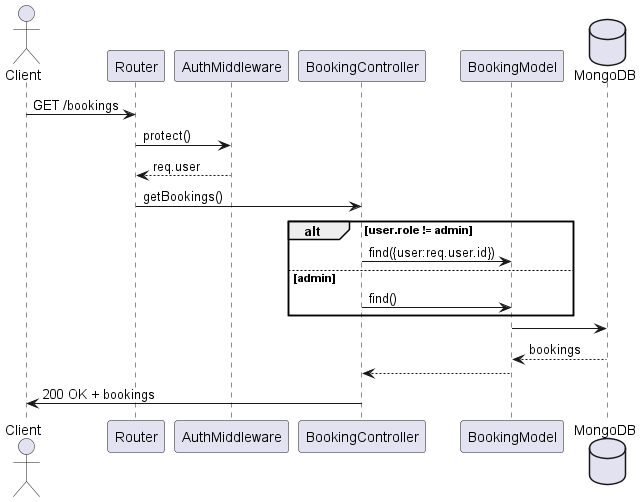

The diagram above was rendered by PlantUML. Its source (embedded in the PNG):
@startuml Manage Booking (GETALL)
actor Client
participant Router
participant AuthMiddleware
participant BookingController
participant BookingModel
database MongoDB

Client -> Router : GET /bookings
Router -> AuthMiddleware : protect()
AuthMiddleware --> Router : req.user

Router -> BookingController : getBookings()

alt user.role != admin
    BookingController -> BookingModel : find({user:req.user.id})
else admin
    BookingController -> BookingModel : find()
end

BookingModel -> MongoDB
MongoDB --> BookingModel : bookings
BookingModel --> BookingController

BookingController -> Client : 200 OK + bookings

@enduml